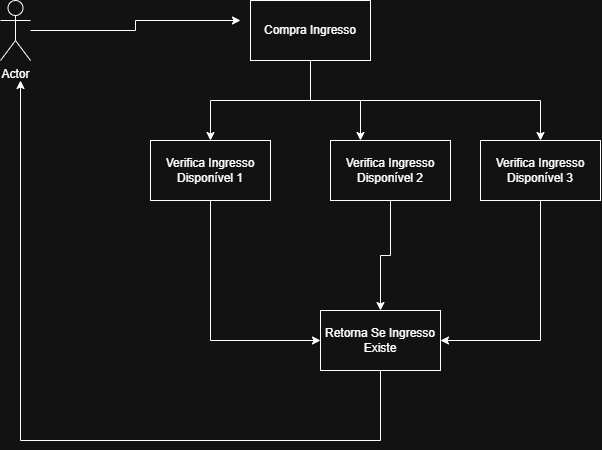

The diagram above was exported from draw.io. Its source (the exported page's mxGraphModel, read from the mxfile embedded in the PNG):
<mxGraphModel dx="772" dy="472" grid="1" gridSize="10" guides="1" tooltips="1" connect="1" arrows="1" fold="1" page="1" pageScale="1" pageWidth="827" pageHeight="1169" math="0" shadow="0">
  <root>
    <mxCell id="0" />
    <mxCell id="1" parent="0" />
    <mxCell id="vbJfBsa_eTDaeVJiAxpf-2" edge="1" parent="1" source="vbJfBsa_eTDaeVJiAxpf-1" style="edgeStyle=orthogonalEdgeStyle;rounded=0;orthogonalLoop=1;jettySize=auto;html=1;defaultLabelBackgroundColor=page;">
      <mxGeometry relative="1" as="geometry">
        <mxPoint x="360" y="180" as="targetPoint" />
      </mxGeometry>
    </mxCell>
    <mxCell id="vbJfBsa_eTDaeVJiAxpf-1" parent="1" style="shape=umlActor;verticalLabelPosition=bottom;verticalAlign=top;html=1;outlineConnect=0;labelPerimeter=1;" value="Actor" vertex="1">
      <mxGeometry height="60" width="30" x="120" y="160" as="geometry" />
    </mxCell>
    <mxCell id="vbJfBsa_eTDaeVJiAxpf-5" edge="1" parent="1" source="vbJfBsa_eTDaeVJiAxpf-3" style="edgeStyle=orthogonalEdgeStyle;rounded=0;orthogonalLoop=1;jettySize=auto;html=1;defaultLabelBackgroundColor=page;" target="vbJfBsa_eTDaeVJiAxpf-4" value="">
      <mxGeometry relative="1" as="geometry" />
    </mxCell>
    <mxCell id="vbJfBsa_eTDaeVJiAxpf-8" edge="1" parent="1" source="vbJfBsa_eTDaeVJiAxpf-3" style="edgeStyle=orthogonalEdgeStyle;rounded=0;orthogonalLoop=1;jettySize=auto;html=1;defaultLabelBackgroundColor=page;">
      <mxGeometry relative="1" as="geometry">
        <mxPoint x="480" y="300" as="targetPoint" />
      </mxGeometry>
    </mxCell>
    <mxCell id="vbJfBsa_eTDaeVJiAxpf-11" edge="1" parent="1" style="edgeStyle=orthogonalEdgeStyle;rounded=0;orthogonalLoop=1;jettySize=auto;html=1;entryX=0.5;entryY=0;entryDx=0;entryDy=0;defaultLabelBackgroundColor=page;" target="vbJfBsa_eTDaeVJiAxpf-10">
      <mxGeometry relative="1" x="0.2727" as="geometry">
        <mxPoint x="480" y="260" as="sourcePoint" />
        <mxPoint x="650" y="370" as="targetPoint" />
      </mxGeometry>
    </mxCell>
    <mxCell id="vbJfBsa_eTDaeVJiAxpf-3" parent="1" style="rounded=0;whiteSpace=wrap;html=1;" value="Compra Ingresso" vertex="1">
      <mxGeometry height="60" width="120" x="370" y="160" as="geometry" />
    </mxCell>
    <mxCell id="vbJfBsa_eTDaeVJiAxpf-15" edge="1" parent="1" source="vbJfBsa_eTDaeVJiAxpf-4" style="edgeStyle=orthogonalEdgeStyle;rounded=0;orthogonalLoop=1;jettySize=auto;html=1;entryX=0;entryY=0.5;entryDx=0;entryDy=0;defaultLabelBackgroundColor=page;" target="vbJfBsa_eTDaeVJiAxpf-13">
      <mxGeometry relative="1" as="geometry">
        <Array as="points">
          <mxPoint x="330" y="500" />
        </Array>
      </mxGeometry>
    </mxCell>
    <mxCell id="vbJfBsa_eTDaeVJiAxpf-4" parent="1" style="whiteSpace=wrap;html=1;rounded=0;" value="Verifica Ingresso Disponível 1" vertex="1">
      <mxGeometry height="60" width="120" x="270" y="300" as="geometry" />
    </mxCell>
    <mxCell id="vbJfBsa_eTDaeVJiAxpf-16" edge="1" parent="1" source="vbJfBsa_eTDaeVJiAxpf-9" style="edgeStyle=orthogonalEdgeStyle;rounded=0;orthogonalLoop=1;jettySize=auto;html=1;defaultLabelBackgroundColor=page;" target="vbJfBsa_eTDaeVJiAxpf-13">
      <mxGeometry relative="1" as="geometry" />
    </mxCell>
    <mxCell id="vbJfBsa_eTDaeVJiAxpf-9" parent="1" style="rounded=0;whiteSpace=wrap;html=1;" value="Verifica Ingresso Disponível 2" vertex="1">
      <mxGeometry height="60" width="120" x="450" y="300" as="geometry" />
    </mxCell>
    <mxCell id="vbJfBsa_eTDaeVJiAxpf-17" edge="1" parent="1" source="vbJfBsa_eTDaeVJiAxpf-10" style="edgeStyle=orthogonalEdgeStyle;rounded=0;orthogonalLoop=1;jettySize=auto;html=1;entryX=1;entryY=0.5;entryDx=0;entryDy=0;defaultLabelBackgroundColor=page;" target="vbJfBsa_eTDaeVJiAxpf-13">
      <mxGeometry relative="1" as="geometry">
        <Array as="points">
          <mxPoint x="660" y="500" />
        </Array>
      </mxGeometry>
    </mxCell>
    <mxCell id="vbJfBsa_eTDaeVJiAxpf-10" parent="1" style="rounded=0;whiteSpace=wrap;html=1;" value="Verifica Ingresso Disponível 3" vertex="1">
      <mxGeometry height="60" width="120" x="600" y="300" as="geometry" />
    </mxCell>
    <mxCell id="vbJfBsa_eTDaeVJiAxpf-18" edge="1" parent="1" source="vbJfBsa_eTDaeVJiAxpf-13" style="edgeStyle=orthogonalEdgeStyle;rounded=0;orthogonalLoop=1;jettySize=auto;html=1;defaultLabelBackgroundColor=page;">
      <mxGeometry relative="1" as="geometry">
        <Array as="points">
          <mxPoint x="500" y="600" />
          <mxPoint x="140" y="600" />
        </Array>
        <mxPoint x="140" y="240" as="targetPoint" />
      </mxGeometry>
    </mxCell>
    <mxCell id="vbJfBsa_eTDaeVJiAxpf-13" parent="1" style="rounded=0;whiteSpace=wrap;html=1;" value="Retorna Se Ingresso Existe" vertex="1">
      <mxGeometry height="60" width="120" x="440" y="470" as="geometry" />
    </mxCell>
  </root>
</mxGraphModel>